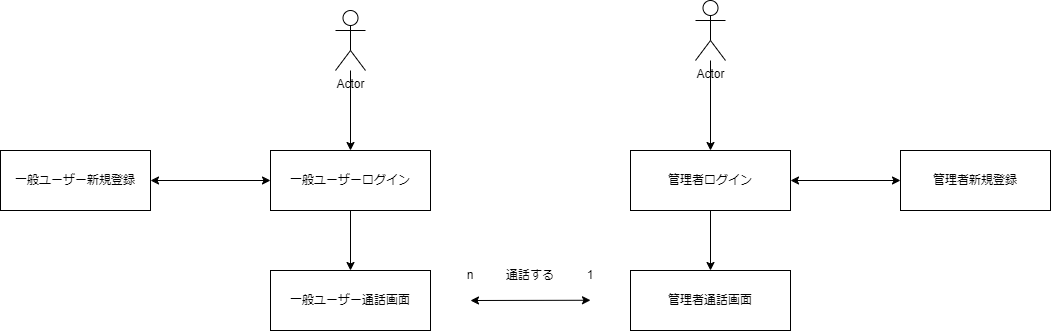

The diagram above was exported from draw.io. Its source (the exported page's mxGraphModel, read from the mxfile embedded in the PNG):
<mxGraphModel dx="806" dy="543" grid="1" gridSize="10" guides="1" tooltips="1" connect="1" arrows="1" fold="1" page="1" pageScale="1" pageWidth="850" pageHeight="1100" math="0" shadow="0">
  <root>
    <mxCell id="0" />
    <mxCell id="1" parent="0" />
    <mxCell id="8" style="edgeStyle=none;html=1;" edge="1" parent="1" source="3" target="9">
      <mxGeometry relative="1" as="geometry">
        <mxPoint x="480" y="360" as="targetPoint" />
      </mxGeometry>
    </mxCell>
    <mxCell id="3" value="一般ユーザーログイン" style="rounded=0;whiteSpace=wrap;html=1;" vertex="1" parent="1">
      <mxGeometry x="400" y="240" width="160" height="60" as="geometry" />
    </mxCell>
    <mxCell id="10" style="edgeStyle=none;html=1;" edge="1" parent="1" source="9">
      <mxGeometry relative="1" as="geometry">
        <mxPoint x="400" y="390" as="targetPoint" />
      </mxGeometry>
    </mxCell>
    <mxCell id="9" value="一般ユーザー通話画面" style="rounded=0;whiteSpace=wrap;html=1;" vertex="1" parent="1">
      <mxGeometry x="400" y="360" width="160" height="60" as="geometry" />
    </mxCell>
    <mxCell id="12" style="edgeStyle=none;html=1;" edge="1" parent="1" source="11" target="13">
      <mxGeometry relative="1" as="geometry">
        <mxPoint x="840.0000000000001" y="360" as="targetPoint" />
      </mxGeometry>
    </mxCell>
    <mxCell id="11" value="管理者ログイン" style="rounded=0;whiteSpace=wrap;html=1;" vertex="1" parent="1">
      <mxGeometry x="760" y="240" width="160" height="60" as="geometry" />
    </mxCell>
    <mxCell id="13" value="管理者通話画面" style="rounded=0;whiteSpace=wrap;html=1;" vertex="1" parent="1">
      <mxGeometry x="760" y="360" width="160" height="60" as="geometry" />
    </mxCell>
    <mxCell id="16" value="" style="endArrow=classic;startArrow=classic;html=1;" edge="1" parent="1">
      <mxGeometry width="50" height="50" relative="1" as="geometry">
        <mxPoint x="600" y="390" as="sourcePoint" />
        <mxPoint x="720" y="389.76" as="targetPoint" />
      </mxGeometry>
    </mxCell>
    <mxCell id="17" value="通話する&lt;br&gt;" style="text;html=1;strokeColor=none;fillColor=none;align=center;verticalAlign=middle;whiteSpace=wrap;rounded=0;" vertex="1" parent="1">
      <mxGeometry x="630" y="350" width="60" height="30" as="geometry" />
    </mxCell>
    <mxCell id="18" value="1&lt;br&gt;" style="text;html=1;strokeColor=none;fillColor=none;align=center;verticalAlign=middle;whiteSpace=wrap;rounded=0;" vertex="1" parent="1">
      <mxGeometry x="700" y="350" width="40" height="30" as="geometry" />
    </mxCell>
    <mxCell id="19" value="n&lt;br&gt;" style="text;html=1;strokeColor=none;fillColor=none;align=center;verticalAlign=middle;whiteSpace=wrap;rounded=0;" vertex="1" parent="1">
      <mxGeometry x="570" y="350" width="60" height="30" as="geometry" />
    </mxCell>
    <mxCell id="21" value="管理者新規登録" style="rounded=0;whiteSpace=wrap;html=1;" vertex="1" parent="1">
      <mxGeometry x="1030" y="240" width="150" height="60" as="geometry" />
    </mxCell>
    <mxCell id="24" value="" style="edgeStyle=none;html=1;" edge="1" parent="1" source="23" target="3">
      <mxGeometry relative="1" as="geometry" />
    </mxCell>
    <mxCell id="23" value="Actor" style="shape=umlActor;verticalLabelPosition=bottom;verticalAlign=top;html=1;outlineConnect=0;" vertex="1" parent="1">
      <mxGeometry x="465" y="100" width="30" height="60" as="geometry" />
    </mxCell>
    <mxCell id="27" style="edgeStyle=none;html=1;" edge="1" parent="1" source="26" target="11">
      <mxGeometry relative="1" as="geometry" />
    </mxCell>
    <mxCell id="26" value="Actor" style="shape=umlActor;verticalLabelPosition=bottom;verticalAlign=top;html=1;outlineConnect=0;" vertex="1" parent="1">
      <mxGeometry x="825" y="90" width="30" height="60" as="geometry" />
    </mxCell>
    <mxCell id="28" value="" style="endArrow=classic;startArrow=classic;html=1;exitX=1;exitY=0.5;exitDx=0;exitDy=0;" edge="1" parent="1" source="11" target="21">
      <mxGeometry width="50" height="50" relative="1" as="geometry">
        <mxPoint x="940" y="270" as="sourcePoint" />
        <mxPoint x="990" y="220" as="targetPoint" />
      </mxGeometry>
    </mxCell>
    <mxCell id="29" value="一般ユーザー新規登録" style="rounded=0;whiteSpace=wrap;html=1;" vertex="1" parent="1">
      <mxGeometry x="130" y="240" width="150" height="60" as="geometry" />
    </mxCell>
    <mxCell id="31" value="" style="endArrow=classic;startArrow=classic;html=1;exitX=1;exitY=0.5;exitDx=0;exitDy=0;entryX=0;entryY=0.5;entryDx=0;entryDy=0;" edge="1" parent="1" source="29" target="3">
      <mxGeometry width="50" height="50" relative="1" as="geometry">
        <mxPoint x="350" y="280" as="sourcePoint" />
        <mxPoint x="400" y="230" as="targetPoint" />
      </mxGeometry>
    </mxCell>
  </root>
</mxGraphModel>